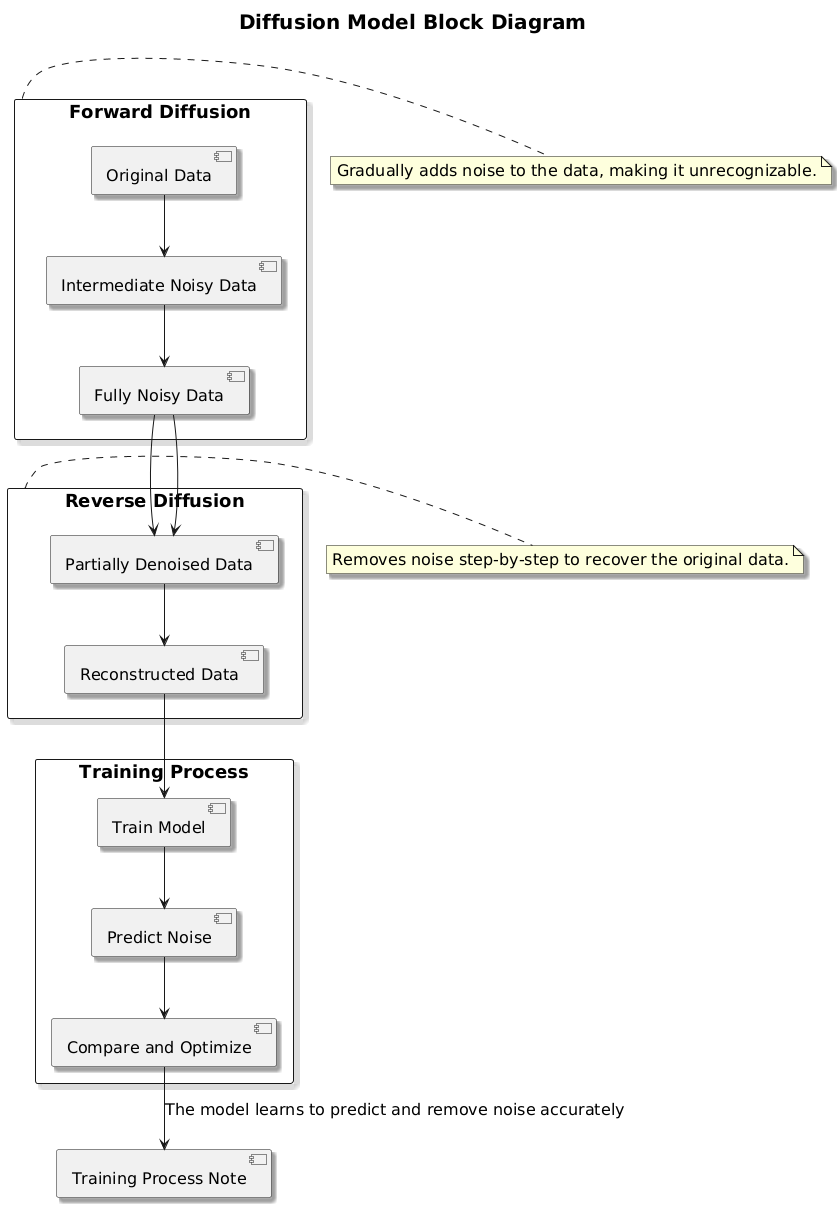

The diagram above was rendered by PlantUML. Its source (embedded in the PNG):
@startuml
title Diffusion Model Block Diagram
skinparam titleFontSize 20
skinparam defaultFontSize 16
skinparam defaultFontName Arial
skinparam rectangleFontSize 18
skinparam noteFontSize 16
skinparam ArrowFontSize 16
skinparam Shadowing true

' Forward Diffusion Block
rectangle "Forward Diffusion" as Forward {
    [Original Data] --> [Intermediate Noisy Data]
    [Intermediate Noisy Data] --> [Fully Noisy Data]
}

' Reverse Diffusion Block
rectangle "Reverse Diffusion" as Reverse {
    [Fully Noisy Data] --> [Partially Denoised Data]
    [Partially Denoised Data] --> [Reconstructed Data]
}

' Training Process Block
rectangle "Training Process" as Training {
    [Train Model] --> [Predict Noise]
    [Predict Noise] --> [Compare and Optimize]
}

' Interconnections
[Fully Noisy Data] --> [Partially Denoised Data]
[Reconstructed Data] --> [Train Model]
[Compare and Optimize] --> [Training Process Note] : "The model learns to predict and remove noise accurately"

' Notes for Sections
note right of Forward
    Gradually adds noise to the data, making it unrecognizable.
end note

note right of Reverse
    Removes noise step-by-step to recover the original data.
end note
@enduml